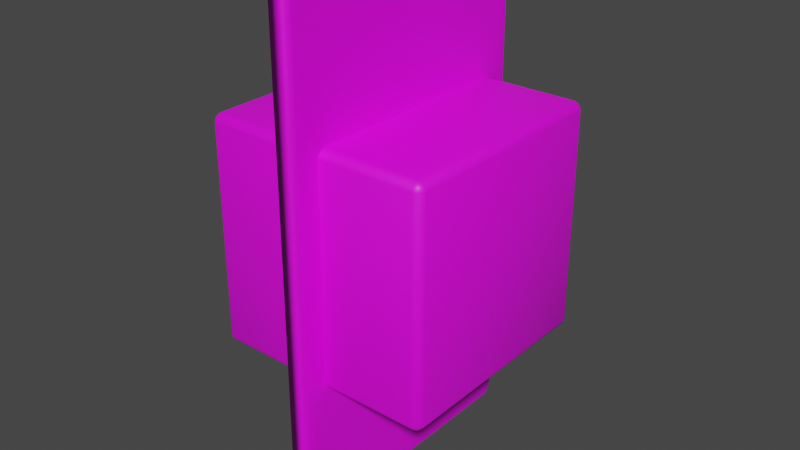 # Source: cobble.blend  (saved by Blender 3.6.14; exported with 4.5.12 LTS)
import bpy
from mathutils import Matrix  # noqa: F401  (used for matrix-valued properties, if any)

bpy.ops.wm.read_factory_settings(use_empty=True)
scene = bpy.context.scene
scene.name = 'Scene'

# ---- collections
col_collection = bpy.data.collections.new('Collection'); scene.collection.children.link(col_collection)

# ---- images (referenced by path relative to the original .blend; pixels are not part of the script)
import os
ASSET_DIR = os.environ.get("B2B_ASSET_DIR", "")  # directory of the original .blend (textures are referenced by path, not embedded)
HERE = os.path.dirname(os.path.abspath(__file__))  # packed textures are extracted next to this script under _unpacked/

def load_image(name, relpath, width, height, colorspace="sRGB"):
    """Load a texture the original file referenced (path relative to the .blend, or extracted next to this script)."""
    p = next((c for c in (os.path.join(HERE, relpath), os.path.join(ASSET_DIR, relpath)) if relpath and os.path.exists(c)), "")
    if p:
        img = bpy.data.images.load(p, check_existing=True)
        img.name = name
    else:  # same state as the original file: an image datablock whose file is absent (Cycles renders it pink)
        img = bpy.data.images.new(name, width, height)
        img.source = "FILE"
        img.filepath = "//" + (relpath or name)
    img.colorspace_settings.name = colorspace
    return img
img_cobble = load_image('cobble', 'cobblestone.png', 1024, 1024, 'sRGB')
img_shield = load_image('shield', 'shield.png', 1024, 1024, 'sRGB')

# ---- materials (node trees are filled in below, after node groups)
mat_material = bpy.data.materials.new('Material')
mat_material.alpha_threshold = 0.0
mat_material.use_transparent_shadow = False
mat_material.roughness = 0.5
mat_material.line_color = (0.0, 0.0, 0.0, 1.0)
mat_material_001 = bpy.data.materials.new('Material.001')
mat_material_001.use_transparent_shadow = False

# ---- node groups
ng_auto_smooth = bpy.data.node_groups.new('Auto Smooth', 'GeometryNodeTree')
_s = ng_auto_smooth.interface.new_socket(name='Geometry', in_out='OUTPUT', socket_type='NodeSocketGeometry')
_s = ng_auto_smooth.interface.new_socket(name='Geometry', in_out='INPUT', socket_type='NodeSocketGeometry')
_s = ng_auto_smooth.interface.new_socket(name='Angle', in_out='INPUT', socket_type='NodeSocketFloat')
_s.subtype = 'ANGLE'
_s.min_value = 0.0
_s.max_value = 3.142
ng_auto_smooth.is_modifier = True
_N = ng_auto_smooth.nodes; _L = ng_auto_smooth.links
n0 = _N.new('NodeGroupOutput'); n0.name = 'Group Output'; n0.location = (480, -100)
n1 = _N.new('NodeGroupInput'); n1.name = 'Group Input'; n1.location = (-420, -300)
n2 = _N.new('NodeGroupInput'); n2.name = 'Group Input.001'; n2.location = (-60, -100)
n3 = _N.new('GeometryNodeSetShadeSmooth'); n3.name = 'Set Shade Smooth'; n3.location = (120, -100)
n3.domain = 'EDGE'
n4 = _N.new('GeometryNodeSetShadeSmooth'); n4.name = 'Set Shade Smooth.001'; n4.location = (300, -100)
n5 = _N.new('GeometryNodeInputMeshEdgeAngle'); n5.name = 'Edge Angle'; n5.location = (-420, -220)
n6 = _N.new('GeometryNodeInputEdgeSmooth'); n6.name = 'Is Edge Smooth'; n6.location = (-60, -160)
n7 = _N.new('GeometryNodeInputShadeSmooth'); n7.name = 'Is Face Smooth'; n7.location = (-240, -340)
n8 = _N.new('FunctionNodeBooleanMath'); n8.name = 'Boolean Math'; n8.location = (-60, -220)
n9 = _N.new('FunctionNodeCompare'); n9.name = 'Compare'; n9.location = (-240, -180)
n9.operation = 'LESS_EQUAL'
_L.new(n5.outputs[0], n9.inputs[0])
_L.new(n4.outputs[0], n0.inputs[0])
_L.new(n1.outputs[1], n9.inputs[1])
_L.new(n9.outputs[0], n8.inputs[0])
_L.new(n7.outputs[0], n8.inputs[1])
_L.new(n2.outputs[0], n3.inputs[0])
_L.new(n6.outputs[0], n3.inputs[1])
_L.new(n3.outputs[0], n4.inputs[0])
_L.new(n8.outputs[0], n3.inputs[2])
n0.is_active_output = True

# ---- material node trees
mat_material.use_nodes = True; mat_material.node_tree.nodes.clear()
_N = mat_material.node_tree.nodes; _L = mat_material.node_tree.links
n0 = _N.new('ShaderNodeOutputMaterial'); n0.name = 'Material Output'; n0.location = (300, 300)
n1 = _N.new('ShaderNodeBsdfPrincipled'); n1.name = 'Principled BSDF'; n1.location = (10, 300)
n1.distribution = 'GGX'
n1.subsurface_method = 'RANDOM_WALK_SKIN'
n1.inputs[3].default_value = 1.45
n1.inputs[27].default_value = (0.0, 0.0, 0.0, 1.0)
n1.inputs[28].default_value = 1.0
n2 = _N.new('ShaderNodeTexImage'); n2.name = 'Image Texture'; n2.location = (-280, 280)
n2.image = img_cobble
n2.interpolation = 'Closest'
_L.new(n1.outputs[0], n0.inputs[0])
_L.new(n2.outputs[0], n1.inputs[0])
n0.is_active_output = True
mat_material_001.use_nodes = True; mat_material_001.node_tree.nodes.clear()
_N = mat_material_001.node_tree.nodes; _L = mat_material_001.node_tree.links
n0 = _N.new('ShaderNodeBsdfPrincipled'); n0.name = 'Principled BSDF'; n0.location = (10, 300)
n0.distribution = 'GGX'
n0.subsurface_method = 'RANDOM_WALK_SKIN'
n0.inputs[3].default_value = 1.45
n0.inputs[27].default_value = (0.0, 0.0, 0.0, 1.0)
n0.inputs[28].default_value = 1.0
n1 = _N.new('ShaderNodeOutputMaterial'); n1.name = 'Material Output'; n1.location = (300, 300)
n2 = _N.new('ShaderNodeTexImage'); n2.name = 'Image Texture'; n2.location = (-280, 280)
n2.image = img_shield
n2.interpolation = 'Closest'
_L.new(n0.outputs[0], n1.inputs[0])
_L.new(n2.outputs[0], n0.inputs[0])
n1.is_active_output = True

# ---- world
world_world = bpy.data.worlds.new('World'); scene.world = world_world
world_world.use_nodes = True; world_world.node_tree.nodes.clear()
_N = world_world.node_tree.nodes; _L = world_world.node_tree.links
n0 = _N.new('ShaderNodeOutputWorld'); n0.name = 'World Output'; n0.location = (300, 300)
n1 = _N.new('ShaderNodeBackground'); n1.name = 'Background'; n1.location = (10, 300)
n1.inputs[0].default_value = (0.05088, 0.05088, 0.05088, 1.0)
_L.new(n1.outputs[0], n0.inputs[0])
n0.is_active_output = True
world_world.color = (0.05088, 0.05088, 0.05088)
world_world.use_sun_shadow = False
world_world.sun_shadow_jitter_overblur = 0.0

# ---- meshes
me_cube = bpy.data.meshes.new('Cube')
me_cube.from_pydata([(0.9576, 0.9877, 0.9279), (0.9279, 1.0, 0.9279), (0.9279, 0.9877, 0.9576), (0.9595, 0.9716, 0.9595), (0.9279, 0.9576, 0.9877), (0.9279, 0.9279, 1.0), (0.9576, 0.9279, 0.9877), (0.9595, 0.9595, 0.9716), (0.9877, 0.9576, 0.9279), (0.9716, 0.9595, 0.9595), (0.9877, 0.9279, 0.9576), (1.0, 0.9279, 0.9279), (0.9576, 0.9279, -0.9877), (0.9279, 0.9279, -1.0), (0.9279, 0.9576, -0.9877), (0.9595, 0.9595, -0.9716), (0.9279, 0.9877, -0.9576), (0.9279, 1.0, -0.9279), (0.9576, 0.9877, -0.9279), (0.9595, 0.9716, -0.9595), (0.9877, 0.9279, -0.9576), (0.9716, 0.9595, -0.9595), (0.9877, 0.9576, -0.9279), (1.0, 0.9279, -0.9279), (0.9877, -0.9576, 0.9279), (1.0, -0.9279, 0.9279), (0.9877, -0.9279, 0.9576), (0.9716, -0.9595, 0.9595), (0.9576, -0.9279, 0.9877), (0.9279, -0.9279, 1.0), (0.9279, -0.9576, 0.9877), (0.9595, -0.9595, 0.9716), (0.9576, -0.9877, 0.9279), (0.9595, -0.9716, 0.9595), (0.9279, -0.9877, 0.9576), (0.9279, -1.0, 0.9279), (0.9877, -0.9279, -0.9576), (1.0, -0.9279, -0.9279), (0.9877, -0.9576, -0.9279), (0.9716, -0.9595, -0.9595), (0.9576, -0.9877, -0.9279), (0.9279, -1.0, -0.9279), (0.9279, -0.9877, -0.9576), (0.9595, -0.9716, -0.9595), (0.9576, -0.9279, -0.9877), (0.9595, -0.9595, -0.9716), (0.9279, -0.9576, -0.9877), (0.9279, -0.9279, -1.0), (-0.9279, 0.9877, 0.9576), (-0.9279, 1.0, 0.9279), (-0.9576, 0.9877, 0.9279), (-0.9595, 0.9716, 0.9595), (-0.9877, 0.9576, 0.9279), (-1.0, 0.9279, 0.9279), (-0.9877, 0.9279, 0.9576), (-0.9716, 0.9595, 0.9595), (-0.9279, 0.9576, 0.9877), (-0.9595, 0.9595, 0.9716), (-0.9576, 0.9279, 0.9877), (-0.9279, 0.9279, 1.0), (-0.9877, 0.9279, -0.9576), (-1.0, 0.9279, -0.9279), (-0.9877, 0.9576, -0.9279), (-0.9716, 0.9595, -0.9595), (-0.9576, 0.9877, -0.9279), (-0.9279, 1.0, -0.9279), (-0.9279, 0.9877, -0.9576), (-0.9595, 0.9716, -0.9595), (-0.9576, 0.9279, -0.9877), (-0.9595, 0.9595, -0.9716), (-0.9279, 0.9576, -0.9877), (-0.9279, 0.9279, -1.0), (-0.9877, -0.9279, 0.9576), (-1.0, -0.9279, 0.9279), (-0.9877, -0.9576, 0.9279), (-0.9716, -0.9595, 0.9595), (-0.9576, -0.9877, 0.9279), (-0.9279, -1.0, 0.9279), (-0.9279, -0.9877, 0.9576), (-0.9595, -0.9716, 0.9595), (-0.9576, -0.9279, 0.9877), (-0.9595, -0.9595, 0.9716), (-0.9279, -0.9576, 0.9877), (-0.9279, -0.9279, 1.0), (-0.9576, -0.9279, -0.9877), (-0.9279, -0.9279, -1.0), (-0.9279, -0.9576, -0.9877), (-0.9595, -0.9595, -0.9716), (-0.9279, -0.9877, -0.9576), (-0.9279, -1.0, -0.9279), (-0.9576, -0.9877, -0.9279), (-0.9595, -0.9716, -0.9595), (-0.9877, -0.9279, -0.9576), (-0.9716, -0.9595, -0.9595), (-0.9877, -0.9576, -0.9279), (-1.0, -0.9279, -0.9279)], [], [(32, 40, 38, 24), (68, 84, 92, 60), (39, 43, 45), (23, 11, 25, 37), (44, 12, 20, 36), (65, 49, 1, 17), (14, 70, 66, 16), (30, 82, 78, 34), (86, 46, 42, 88), (50, 64, 62, 52), (75, 79, 81), (90, 76, 74, 94), (63, 67, 69), (71, 13, 47, 85), (3, 7, 9), (87, 91, 93), (27, 31, 33), (80, 58, 54, 72), (41, 35, 77, 89), (5, 59, 83, 29), (51, 55, 57), (95, 73, 53, 61), (6, 28, 26, 10), (15, 19, 21), (56, 4, 2, 48), (0, 1, 2, 3), (4, 5, 6, 7), (8, 9, 10, 11), (12, 13, 14, 15), (16, 17, 18, 19), (20, 21, 22, 23), (24, 25, 26, 27), (28, 29, 30, 31), (32, 33, 34, 35), (36, 37, 38, 39), (40, 41, 42, 43), (44, 45, 46, 47), (48, 49, 50, 51), (52, 53, 54, 55), (56, 57, 58, 59), (60, 61, 62, 63), (64, 65, 66, 67), (68, 69, 70, 71), (72, 73, 74, 75), (76, 77, 78, 79), (80, 81, 82, 83), (84, 85, 86, 87), (88, 89, 90, 91), (92, 93, 94, 95), (8, 0, 3, 9), (2, 4, 7, 3), (6, 10, 9, 7), (20, 12, 15, 21), (14, 16, 19, 15), (18, 22, 21, 19), (32, 24, 27, 33), (26, 28, 31, 27), (30, 34, 33, 31), (44, 36, 39, 45), (38, 40, 43, 39), (42, 46, 45, 43), (56, 48, 51, 57), (50, 52, 55, 51), (54, 58, 57, 55), (68, 60, 63, 69), (62, 64, 67, 63), (66, 70, 69, 67), (80, 72, 75, 81), (74, 76, 79, 75), (78, 82, 81, 79), (92, 84, 87, 93), (86, 88, 91, 87), (90, 94, 93, 91), (71, 85, 84, 68), (95, 61, 60, 92), (13, 71, 70, 14), (65, 17, 16, 66), (11, 23, 22, 8), (17, 1, 0, 18), (89, 77, 76, 90), (73, 95, 94, 74), (35, 41, 40, 32), (37, 25, 24, 38), (49, 65, 64, 50), (61, 53, 52, 62), (29, 83, 82, 30), (77, 35, 34, 78), (5, 29, 28, 6), (25, 11, 10, 26), (85, 47, 46, 86), (41, 89, 88, 42), (83, 59, 58, 80), (53, 73, 72, 54), (59, 5, 4, 56), (1, 49, 48, 2), (47, 13, 12, 44), (23, 37, 36, 20), (8, 22, 18, 0)])
me_cube.polygons.foreach_set('use_smooth', [True] * 98)
_uv = me_cube.uv_layers.new(name='UVMap')
_uv.uv.foreach_set('vector', [0.9763, 0.9572, 0.9773, 0.03829, 0.9992, 0.03505, 0.9992, 0.9573, 0.9801, 0.02416, 0.01809, 0.02394, 0.0165, 0.002868, 0.9815, 0.002732, 0.9996, 0.003528, 0.9783, 0.02235, 0.9971, 5.393e-05, 0.9724, 0.01969, 0.9723, 0.9725, 0.01953, 0.9803, 0.01967, 0.02752, 0.01824, 0.9786, 0.9803, 0.9788, 0.9819, 0.9999, 0.0169, 1.0, 0.03779, 0.962, 0.03934, 0.03773, 0.9616, 0.03917, 0.9616, 0.9611, 0.9657, 0.9987, 0.03359, 1.0, 0.03679, 0.9779, 0.9628, 0.9771, 0.9613, 1.0, 0.03789, 1.0, 0.03818, 0.975, 0.9614, 0.9722, 0.03802, 0.0004113, 0.9625, 0.0004002, 0.9623, 0.02344, 0.03843, 0.0219, 0.02335, 0.03678, 0.02184, 0.9631, 5.755e-08, 0.9663, 0.001163, 0.03362, 0.0001559, 0.9962, 0.02032, 0.9779, 0.004217, 1.0, 0.02352, 0.03695, 0.02318, 0.9602, 0.0003431, 0.9612, 0.0001032, 0.0365, 0.01024, 0.9829, 0.01899, 0.9809, 0.01689, 0.9896, 0.9799, 0.03992, 0.9798, 0.963, 0.01849, 0.9628, 0.01857, 0.03976, 0.9804, 0.02029, 0.9825, 0.01153, 0.9891, 0.01823, 0.002893, 0.0003307, 0.02054, 0.01912, 0.0002057, 0.003072, 0.9999, 0.998, 0.9977, 0.9999, 0.9793, 0.975, 0.9777, 0.02389, 0.01809, 0.02859, 0.0165, 0.007518, 0.979, 0.002461, 0.9612, 0.03938, 0.9602, 0.9562, 0.03918, 0.9591, 0.03957, 0.0379, 0.01849, 0.9628, 0.01857, 0.04441, 0.9774, 0.03965, 0.9773, 0.9581, 0.02037, 0.01895, 0.0115, 0.01685, 0.01823, 0.01004, 0.9798, 0.02461, 0.9797, 0.9774, 0.01953, 0.9803, 0.01967, 0.02752, 0.01824, 0.9786, 0.9778, 0.9739, 0.9794, 0.9949, 0.0169, 1.0, 0.9827, 0.9888, 0.9806, 0.9799, 0.9895, 0.982, 0.03524, 0.0001606, 0.9658, 0.001163, 0.9626, 0.02323, 0.0382, 0.02173, 0.9775, 0.03807, 0.9616, 0.03917, 0.9626, 0.02323, 0.9804, 0.02029, 0.002362, 0.9644, 0.01849, 0.9628, 0.01824, 0.9786, 0.0009031, 0.983, 0.9998, 0.9728, 0.9998, 0.9998, 0.9727, 1.0, 0.9723, 0.9725, 0.9803, 0.9788, 0.9798, 0.963, 0.9961, 0.9644, 0.9976, 0.9831, 0.9628, 0.9771, 0.9616, 0.9611, 0.9776, 0.9621, 0.9806, 0.9799, 0.9728, 0.0002656, 1.0, 0.0003076, 0.9998, 0.01965, 0.9724, 0.01969, 0.000176, 0.9807, 0.01953, 0.9803, 0.01872, 1.0, 1.534e-07, 1.0, 0.9778, 0.9739, 0.9773, 0.9581, 0.9936, 0.9595, 0.9952, 0.9782, 0.9763, 0.9572, 0.9793, 0.975, 0.9614, 0.9722, 0.9602, 0.9562, 0.01984, 0.0008067, 0.01967, 0.02752, 0.0003529, 0.02706, 0.0, -0.0001372, 0.9773, 0.03829, 0.9612, 0.03938, 0.9623, 0.02344, 0.9783, 0.02235, 0.01824, 0.9786, 0.0009031, 0.983, 0.002362, 0.9644, 0.01849, 0.9628, 0.0382, 0.02173, 0.03934, 0.03773, 0.02335, 0.03678, 0.02037, 0.01895, 0.002889, 0.9813, 0.01953, 0.9803, 0.01872, 0.9971, 1.971e-07, 1.0, 0.00225, 0.04296, 0.0007386, 0.02429, 0.01809, 0.02859, 0.01857, 0.04441, 0.01867, 0.01088, 0.01967, 0.02752, 0.002872, 0.02668, 3.497e-10, 0.008001, 0.02184, 0.9631, 0.03779, 0.962, 0.03679, 0.9779, 0.01899, 0.9809, 0.9801, 0.02416, 0.9975, 0.01969, 0.996, 0.03836, 0.9799, 0.03992, 0.9807, 0.994, 0.9797, 0.9774, 0.9965, 0.9782, 0.9993, 0.9969, 0.02318, 0.9602, 0.03918, 0.9591, 0.03818, 0.975, 0.02032, 0.9779, 0.9777, 0.02389, 0.995, 0.01942, 0.9935, 0.03809, 0.9774, 0.03965, 0.01809, 0.02394, 0.01857, 0.03976, 0.00225, 0.03831, 0.0007387, 0.01964, 0.03843, 0.0219, 0.03957, 0.0379, 0.02352, 0.03695, 0.02054, 0.01912, 0.9806, 0.007802, 0.9993, 0.004922, 0.9965, 0.02364, 0.9798, 0.02461, 0.9994, 0.03483, 0.9775, 0.03807, 0.9804, 0.02029, 0.9891, 0.01823, 0.9626, 0.02323, 0.9658, 0.001163, 0.9825, 0.01153, 0.9804, 0.02029, 0.01824, 0.9786, 0.0169, 1.0, 1.605e-08, 0.9919, 0.0009031, 0.983, 0.9819, 0.9999, 0.9803, 0.9788, 0.9976, 0.9831, 0.9984, 0.9919, 0.9657, 0.9987, 0.9628, 0.9771, 0.9806, 0.9799, 0.9827, 0.9888, 0.9776, 0.9621, 0.9998, 0.9652, 0.9895, 0.982, 0.9806, 0.9799, 0.9763, 0.9572, 0.9992, 0.9573, 0.9999, 0.998, 0.9793, 0.975, 0.9794, 0.9949, 0.9778, 0.9739, 0.9952, 0.9782, 0.9959, 0.987, 0.9613, 1.0, 0.9614, 0.9722, 0.9793, 0.975, 0.9977, 0.9999, 0.01824, 0.9786, 0.0169, 1.0, 4.648e-08, 0.9919, 0.0009031, 0.983, 0.9992, 0.03505, 0.9773, 0.03829, 0.9783, 0.02235, 0.9996, 0.003528, 0.9623, 0.02344, 0.9625, 0.0004002, 0.9971, 5.393e-05, 0.9783, 0.02235, 0.03524, 0.0001606, 0.0382, 0.02173, 0.02037, 0.01895, 0.01823, 0.01004, 0.02335, 0.03678, 0.001163, 0.03362, 0.0115, 0.01685, 0.02037, 0.01895, 0.0165, 0.007518, 0.01809, 0.02859, 0.0007386, 0.02429, 2.37e-07, 0.0155, 0.9801, 0.02416, 0.9815, 0.002732, 0.9984, 0.01082, 0.9975, 0.01969, 5.755e-08, 0.9663, 0.02184, 0.9631, 0.01899, 0.9809, 0.01024, 0.9829, 0.03679, 0.9779, 0.03359, 1.0, 0.01689, 0.9896, 0.01899, 0.9809, 0.9777, 0.02389, 0.979, 0.002461, 0.9959, 0.01055, 0.995, 0.01942, 0.0003431, 0.9612, 0.02318, 0.9602, 0.02032, 0.9779, 0.0001559, 0.9962, 0.03818, 0.975, 0.03789, 1.0, 0.004217, 1.0, 0.02032, 0.9779, 0.0165, 0.002868, 0.01809, 0.02394, 0.0007387, 0.01964, 2.988e-07, 0.01085, 0.03802, 0.0004113, 0.03843, 0.0219, 0.02054, 0.01912, 0.002893, 0.0003307, 0.02352, 0.03695, 0.0001032, 0.0365, 0.0002057, 0.003072, 0.02054, 0.01912, 0.9799, 0.03992, 0.01857, 0.03976, 0.01809, 0.02394, 0.9801, 0.02416, 0.9798, 0.02461, 0.01967, 0.02752, 0.01867, 0.01088, 0.9806, 0.007802, 0.9798, 0.963, 0.9799, 0.03992, 0.996, 0.03836, 0.9961, 0.9644, 0.03779, 0.962, 0.9616, 0.9611, 0.9628, 0.9771, 0.03679, 0.9779, 0.9723, 0.9725, 0.9724, 0.01969, 0.9998, 0.01965, 0.9998, 0.9728, 0.9616, 0.9611, 0.9616, 0.03917, 0.9775, 0.03807, 0.9776, 0.9621, 0.03957, 0.0379, 0.03918, 0.9591, 0.02318, 0.9602, 0.02352, 0.03695, 0.9797, 0.9774, 0.9798, 0.02461, 0.9965, 0.02364, 0.9965, 0.9782, 0.9602, 0.9562, 0.9612, 0.03938, 0.9773, 0.03829, 0.9763, 0.9572, 0.01967, 0.02752, 0.01953, 0.9803, 0.000176, 0.9807, 0.0003529, 0.02706, 0.03934, 0.03773, 0.03779, 0.962, 0.02184, 0.9631, 0.02335, 0.03678, 0.01967, 0.02752, 0.01953, 0.9803, 0.002889, 0.9813, 0.002872, 0.02668, 0.9773, 0.9581, 0.9774, 0.03965, 0.9935, 0.03809, 0.9936, 0.9595, 0.03918, 0.9591, 0.9602, 0.9562, 0.9614, 0.9722, 0.03818, 0.975, 0.01849, 0.9628, 0.9773, 0.9581, 0.9778, 0.9739, 0.01824, 0.9786, 0.01953, 0.9803, 0.9723, 0.9725, 0.9727, 1.0, 0.01872, 1.0, 0.01857, 0.03976, 0.01849, 0.9628, 0.002362, 0.9644, 0.00225, 0.03831, 0.9612, 0.03938, 0.03957, 0.0379, 0.03843, 0.0219, 0.9623, 0.02344, 0.9774, 0.03965, 0.01857, 0.04441, 0.01809, 0.02859, 0.9777, 0.02389, 0.01953, 0.9803, 0.9797, 0.9774, 0.9807, 0.994, 0.01872, 0.9971, 0.01857, 0.04441, 0.01849, 0.9628, 0.002362, 0.9644, 0.00225, 0.04296, 0.9616, 0.03917, 0.03934, 0.03773, 0.0382, 0.02173, 0.9626, 0.02323, 0.01849, 0.9628, 0.9798, 0.963, 0.9803, 0.9788, 0.01824, 0.9786, 0.9724, 0.01969, 0.01967, 0.02752, 0.01984, 0.0008067, 0.9728, 0.0002656, 0.9994, 0.03483, 0.9998, 0.9652, 0.9776, 0.9621, 0.9775, 0.03807])
me_cube.materials.append(mat_material)
me_cube.use_mirror_vertex_groups = False
me_cube.update()
me_cube_001 = bpy.data.meshes.new('Cube.001')
me_cube_001.from_pydata([(-0.9624, -0.9442, -0.9925), (-0.9442, -0.9442, -1.0), (-0.9442, -0.9624, -0.9925), (-0.9636, -0.9636, -0.9826), (-0.9442, -0.9925, -0.9624), (-0.9442, -1.0, -0.9442), (-0.9624, -0.9925, -0.9442), (-0.9636, -0.9826, -0.9636), (-0.9925, -0.9442, -0.9624), (-0.9826, -0.9636, -0.9636), (-0.9925, -0.9624, -0.9442), (-1.0, -0.9442, -0.9442), (-0.9624, -0.9925, 0.9442), (-0.9442, -1.0, 0.9442), (-0.9442, -0.9925, 0.9624), (-0.9636, -0.9826, 0.9636), (-0.9442, -0.9624, 0.9925), (-0.9442, -0.9442, 1.0), (-0.9624, -0.9442, 0.9925), (-0.9636, -0.9636, 0.9826), (-0.9925, -0.9624, 0.9442), (-0.9826, -0.9636, 0.9636), (-0.9925, -0.9442, 0.9624), (-1.0, -0.9442, 0.9442), (-0.9442, 0.9624, -0.9925), (-0.9442, 0.9442, -1.0), (-0.9624, 0.9442, -0.9925), (-0.9636, 0.9636, -0.9826), (-0.9925, 0.9442, -0.9624), (-1.0, 0.9442, -0.9442), (-0.9925, 0.9624, -0.9442), (-0.9826, 0.9636, -0.9636), (-0.9442, 0.9925, -0.9624), (-0.9636, 0.9826, -0.9636), (-0.9624, 0.9925, -0.9442), (-0.9442, 1.0, -0.9442), (-0.9624, 0.9442, 0.9925), (-0.9442, 0.9442, 1.0), (-0.9442, 0.9624, 0.9925), (-0.9636, 0.9636, 0.9826), (-0.9442, 0.9925, 0.9624), (-0.9442, 1.0, 0.9442), (-0.9624, 0.9925, 0.9442), (-0.9636, 0.9826, 0.9636), (-0.9925, 0.9442, 0.9624), (-0.9826, 0.9636, 0.9636), (-0.9925, 0.9624, 0.9442), (-1.0, 0.9442, 0.9442), (0.9442, -0.9624, -0.9925), (0.9442, -0.9442, -1.0), (0.9624, -0.9442, -0.9925), (0.9636, -0.9636, -0.9826), (0.9925, -0.9442, -0.9624), (1.0, -0.9442, -0.9442), (0.9925, -0.9624, -0.9442), (0.9826, -0.9636, -0.9636), (0.9442, -0.9925, -0.9624), (0.9636, -0.9826, -0.9636), (0.9624, -0.9925, -0.9442), (0.9442, -1.0, -0.9442), (0.9624, -0.9442, 0.9925), (0.9442, -0.9442, 1.0), (0.9442, -0.9624, 0.9925), (0.9636, -0.9636, 0.9826), (0.9442, -0.9925, 0.9624), (0.9442, -1.0, 0.9442), (0.9624, -0.9925, 0.9442), (0.9636, -0.9826, 0.9636), (0.9925, -0.9442, 0.9624), (0.9826, -0.9636, 0.9636), (0.9925, -0.9624, 0.9442), (1.0, -0.9442, 0.9442), (0.9624, 0.9442, -0.9925), (0.9442, 0.9442, -1.0), (0.9442, 0.9624, -0.9925), (0.9636, 0.9636, -0.9826), (0.9442, 0.9925, -0.9624), (0.9442, 1.0, -0.9442), (0.9624, 0.9925, -0.9442), (0.9636, 0.9826, -0.9636), (0.9925, 0.9442, -0.9624), (0.9826, 0.9636, -0.9636), (0.9925, 0.9624, -0.9442), (1.0, 0.9442, -0.9442), (0.9442, 0.9624, 0.9925), (0.9442, 0.9442, 1.0), (0.9624, 0.9442, 0.9925), (0.9636, 0.9636, 0.9826), (0.9925, 0.9442, 0.9624), (1.0, 0.9442, 0.9442), (0.9925, 0.9624, 0.9442), (0.9826, 0.9636, 0.9636), (0.9442, 0.9925, 0.9624), (0.9636, 0.9826, 0.9636), (0.9624, 0.9925, 0.9442), (0.9442, 1.0, 0.9442)], [], [(11, 23, 47, 29), (86, 60, 68, 88), (74, 24, 32, 76), (15, 19, 21), (39, 43, 45), (25, 73, 49, 1), (62, 16, 14, 64), (42, 34, 30, 46), (38, 84, 92, 40), (50, 72, 80, 52), (75, 79, 81), (90, 82, 78, 94), (3, 7, 9), (59, 65, 13, 5), (85, 37, 17, 61), (35, 41, 95, 77), (27, 31, 33), (51, 55, 57), (87, 91, 93), (66, 58, 54, 70), (63, 67, 69), (83, 89, 71, 53), (6, 12, 20, 10), (18, 36, 44, 22), (2, 48, 56, 4), (0, 1, 2, 3), (4, 5, 6, 7), (8, 9, 10, 11), (12, 13, 14, 15), (16, 17, 18, 19), (20, 21, 22, 23), (24, 25, 26, 27), (28, 29, 30, 31), (32, 33, 34, 35), (36, 37, 38, 39), (40, 41, 42, 43), (44, 45, 46, 47), (48, 49, 50, 51), (52, 53, 54, 55), (56, 57, 58, 59), (60, 61, 62, 63), (64, 65, 66, 67), (68, 69, 70, 71), (72, 73, 74, 75), (76, 77, 78, 79), (80, 81, 82, 83), (84, 85, 86, 87), (88, 89, 90, 91), (92, 93, 94, 95), (8, 0, 3, 9), (2, 4, 7, 3), (6, 10, 9, 7), (20, 12, 15, 21), (14, 16, 19, 15), (18, 22, 21, 19), (32, 24, 27, 33), (26, 28, 31, 27), (30, 34, 33, 31), (44, 36, 39, 45), (38, 40, 43, 39), (42, 46, 45, 43), (56, 48, 51, 57), (50, 52, 55, 51), (54, 58, 57, 55), (68, 60, 63, 69), (62, 64, 67, 63), (66, 70, 69, 67), (80, 72, 75, 81), (74, 76, 79, 75), (78, 82, 81, 79), (92, 84, 87, 93), (86, 88, 91, 87), (90, 94, 93, 91), (25, 1, 0, 26), (11, 29, 28, 8), (5, 13, 12, 6), (23, 11, 10, 20), (17, 37, 36, 18), (47, 23, 22, 44), (41, 35, 34, 42), (29, 47, 46, 30), (73, 25, 24, 74), (35, 77, 76, 32), (37, 85, 84, 38), (95, 41, 40, 92), (89, 83, 82, 90), (77, 95, 94, 78), (49, 73, 72, 50), (83, 53, 52, 80), (85, 61, 60, 86), (71, 89, 88, 68), (65, 59, 58, 66), (53, 71, 70, 54), (1, 49, 48, 2), (59, 5, 4, 56), (61, 17, 16, 62), (13, 65, 64, 14), (26, 0, 8, 28)])
me_cube_001.polygons.foreach_set('use_smooth', [True] * 98)
_uv = me_cube_001.uv_layers.new(name='UVMap')
_uv.uv.foreach_set('vector', [0.405, 0.6419, 0.4045, 0.9827, 0.2203, 0.983, 0.22, 0.6419, 0.2025, 0.9841, 0.01707, 0.9839, 0.01715, 0.9835, 0.2025, 0.9839, 0.2041, 0.6511, 0.218, 0.6511, 0.218, 0.6718, 0.2041, 0.6718, 0.4053, 0.9832, 0.405, 0.9835, 0.4049, 0.983, 0.2199, 0.9837, 0.2196, 0.9834, 0.22, 0.9833, 0.2052, 0.9864, 0.3901, 0.9864, 0.3901, 0.9976, 0.2052, 0.9976, 0.01466, 0.9748, 2.65e-07, 0.9748, 2.65e-07, 0.9541, 0.01466, 0.9541, 0.2194, 0.9831, 0.2192, 0.6418, 0.2198, 0.6419, 0.22, 0.983, 0.218, 0.9738, 0.2041, 0.9738, 0.2041, 0.9531, 0.218, 0.9531, 0.01649, 0.6411, 0.2026, 0.641, 0.2026, 0.6412, 0.01654, 0.6414, 0.2027, 0.6411, 0.2028, 0.6412, 0.2027, 0.6412, 0.2026, 0.9838, 0.2026, 0.6413, 0.2028, 0.6412, 0.2028, 0.9839, 0.4053, 0.6413, 0.4056, 0.6415, 0.4053, 0.6416, 0.01466, 0.6809, 0.01466, 0.9445, 2.356e-07, 0.9445, 0.0, 0.6809, 0.01601, 0.9852, 0.2025, 0.9852, 0.2025, 1.0, 0.01601, 1.0, 0.218, 0.6814, 0.218, 0.9435, 0.2041, 0.9435, 0.2041, 0.6814, 0.2197, 0.6412, 0.2197, 0.6416, 0.2194, 0.6415, 0.01637, 0.6412, 0.0164, 0.6414, 0.01623, 0.6413, 0.2026, 0.9841, 0.2026, 0.9839, 0.2027, 0.984, 0.01654, 0.9834, 0.01615, 0.6415, 0.01642, 0.6415, 0.01697, 0.9833, 0.01687, 0.9838, 0.01666, 0.9835, 0.01693, 0.9835, 0.2026, 0.6413, 0.2025, 0.9838, 0.01717, 0.9833, 0.01655, 0.6415, 0.4057, 0.6418, 0.4055, 0.9828, 0.4048, 0.9827, 0.4052, 0.6419, 0.4046, 0.9837, 0.2202, 0.9839, 0.2203, 0.9833, 0.4045, 0.983, 0.0, 0.6506, 0.01466, 0.6506, 0.01466, 0.6713, 0.0, 0.6713, 0.4051, 0.6411, 0.4052, 0.6409, 0.4054, 0.641, 0.4053, 0.6413, 0.4059, 0.6414, 0.406, 0.6417, 0.4057, 0.6418, 0.4056, 0.6415, 0.405, 0.6417, 0.4053, 0.6416, 0.4052, 0.6419, 0.405, 0.6419, 0.4055, 0.9828, 0.4059, 0.9829, 0.4057, 0.9833, 0.4053, 0.9832, 0.4051, 0.9839, 0.4047, 0.9841, 0.4046, 0.9837, 0.405, 0.9835, 0.4048, 0.9827, 0.4049, 0.983, 0.4045, 0.983, 0.4045, 0.9827, 0.2195, 0.6409, 0.2199, 0.6408, 0.2199, 0.6411, 0.2197, 0.6412, 0.22, 0.6416, 0.22, 0.6419, 0.2198, 0.6419, 0.2197, 0.6416, 0.219, 0.6414, 0.2194, 0.6415, 0.2192, 0.6418, 0.2189, 0.6417, 0.2202, 0.9839, 0.2201, 0.9842, 0.2198, 0.9841, 0.2199, 0.9837, 0.2192, 0.9835, 0.2191, 0.9832, 0.2194, 0.9831, 0.2196, 0.9834, 0.2203, 0.9833, 0.22, 0.9833, 0.22, 0.983, 0.2203, 0.983, 0.01631, 0.6411, 0.01646, 0.641, 0.01649, 0.6411, 0.01637, 0.6412, 0.01654, 0.6414, 0.01655, 0.6415, 0.01642, 0.6415, 0.0164, 0.6414, 0.01608, 0.6413, 0.01623, 0.6413, 0.01615, 0.6415, 0.01602, 0.6414, 0.01707, 0.9839, 0.01703, 0.9841, 0.01679, 0.984, 0.01687, 0.9838, 0.01642, 0.9836, 0.01632, 0.9834, 0.01654, 0.9834, 0.01666, 0.9835, 0.01715, 0.9835, 0.01693, 0.9835, 0.01697, 0.9833, 0.01717, 0.9833, 0.2026, 0.641, 0.2026, 0.641, 0.2027, 0.641, 0.2027, 0.6411, 0.2028, 0.6411, 0.2029, 0.6412, 0.2028, 0.6412, 0.2028, 0.6412, 0.2026, 0.6412, 0.2027, 0.6412, 0.2026, 0.6413, 0.2026, 0.6413, 0.2027, 0.9842, 0.2026, 0.9842, 0.2025, 0.9841, 0.2026, 0.9841, 0.2025, 0.9839, 0.2025, 0.9838, 0.2026, 0.9838, 0.2026, 0.9839, 0.2028, 0.984, 0.2027, 0.984, 0.2028, 0.9839, 0.2029, 0.9839, 0.405, 0.6417, 0.4051, 0.6411, 0.4053, 0.6413, 0.4053, 0.6416, 0.4054, 0.641, 0.4059, 0.6414, 0.4056, 0.6415, 0.4053, 0.6413, 0.4057, 0.6418, 0.4052, 0.6419, 0.4053, 0.6416, 0.4056, 0.6415, 0.4048, 0.9827, 0.4055, 0.9828, 0.4053, 0.9832, 0.4049, 0.983, 0.4057, 0.9833, 0.4051, 0.9839, 0.405, 0.9835, 0.4053, 0.9832, 0.4046, 0.9837, 0.4045, 0.983, 0.4049, 0.983, 0.405, 0.9835, 0.219, 0.6414, 0.2195, 0.6409, 0.2197, 0.6412, 0.2194, 0.6415, 0.2199, 0.6411, 0.22, 0.6416, 0.2197, 0.6416, 0.2197, 0.6412, 0.2198, 0.6419, 0.2192, 0.6418, 0.2194, 0.6415, 0.2197, 0.6416, 0.2203, 0.9833, 0.2202, 0.9839, 0.2199, 0.9837, 0.22, 0.9833, 0.2198, 0.9841, 0.2192, 0.9835, 0.2196, 0.9834, 0.2199, 0.9837, 0.2194, 0.9831, 0.22, 0.983, 0.22, 0.9833, 0.2196, 0.9834, 0.01608, 0.6413, 0.01631, 0.6411, 0.01637, 0.6412, 0.01623, 0.6413, 0.01649, 0.6411, 0.01654, 0.6414, 0.0164, 0.6414, 0.01637, 0.6412, 0.01642, 0.6415, 0.01615, 0.6415, 0.01623, 0.6413, 0.0164, 0.6414, 0.01715, 0.9835, 0.01707, 0.9839, 0.01687, 0.9838, 0.01693, 0.9835, 0.01679, 0.984, 0.01642, 0.9836, 0.01666, 0.9835, 0.01687, 0.9838, 0.01654, 0.9834, 0.01697, 0.9833, 0.01693, 0.9835, 0.01666, 0.9835, 0.2026, 0.6412, 0.2026, 0.641, 0.2027, 0.6411, 0.2027, 0.6412, 0.2027, 0.641, 0.2028, 0.6411, 0.2028, 0.6412, 0.2027, 0.6411, 0.2028, 0.6412, 0.2026, 0.6413, 0.2027, 0.6412, 0.2028, 0.6412, 0.2028, 0.984, 0.2027, 0.9842, 0.2026, 0.9841, 0.2027, 0.984, 0.2025, 0.9841, 0.2025, 0.9839, 0.2026, 0.9839, 0.2026, 0.9841, 0.2026, 0.9838, 0.2028, 0.9839, 0.2027, 0.984, 0.2026, 0.9839, 0.2199, 0.6408, 0.4052, 0.6409, 0.4051, 0.6411, 0.2199, 0.6411, 0.405, 0.6419, 0.22, 0.6419, 0.22, 0.6416, 0.405, 0.6417, 0.406, 0.6417, 0.4059, 0.9829, 0.4055, 0.9828, 0.4057, 0.6418, 0.4045, 0.9827, 0.405, 0.6419, 0.4052, 0.6419, 0.4048, 0.9827, 0.4047, 0.9841, 0.2201, 0.9842, 0.2202, 0.9839, 0.4046, 0.9837, 0.2203, 0.983, 0.4045, 0.9827, 0.4045, 0.983, 0.2203, 0.9833, 0.2191, 0.9832, 0.2189, 0.6417, 0.2192, 0.6418, 0.2194, 0.9831, 0.22, 0.6419, 0.2203, 0.983, 0.22, 0.983, 0.2198, 0.6419, 0.2041, 0.6415, 0.218, 0.6415, 0.218, 0.6511, 0.2041, 0.6511, 0.218, 0.6814, 0.2041, 0.6814, 0.2041, 0.6718, 0.218, 0.6718, 0.218, 0.9834, 0.2041, 0.9834, 0.2041, 0.9738, 0.218, 0.9738, 0.2041, 0.9435, 0.218, 0.9435, 0.218, 0.9531, 0.2041, 0.9531, 0.2025, 0.9838, 0.2026, 0.6413, 0.2026, 0.6413, 0.2026, 0.9838, 0.2029, 0.6412, 0.2029, 0.9839, 0.2028, 0.9839, 0.2028, 0.6412, 0.01646, 0.641, 0.2026, 0.641, 0.2026, 0.641, 0.01649, 0.6411, 0.2026, 0.6413, 0.01655, 0.6415, 0.01654, 0.6414, 0.2026, 0.6412, 0.2026, 0.9842, 0.01703, 0.9841, 0.01707, 0.9839, 0.2025, 0.9841, 0.01717, 0.9833, 0.2025, 0.9838, 0.2025, 0.9839, 0.01715, 0.9835, 0.01632, 0.9834, 0.01602, 0.6414, 0.01615, 0.6415, 0.01654, 0.9834, 0.01655, 0.6415, 0.01717, 0.9833, 0.01697, 0.9833, 0.01642, 0.6415, 0.0, 0.641, 0.01466, 0.641, 0.01466, 0.6506, 0.0, 0.6506, 0.01466, 0.6809, 0.0, 0.6809, 0.0, 0.6713, 0.01466, 0.6713, 0.01466, 0.9844, 2.65e-07, 0.9844, 2.65e-07, 0.9748, 0.01466, 0.9748, 2.356e-07, 0.9445, 0.01466, 0.9445, 0.01466, 0.9541, 2.65e-07, 0.9541, 0.2199, 0.6411, 0.4051, 0.6411, 0.405, 0.6417, 0.22, 0.6416])
me_cube_001.materials.append(mat_material_001)
me_cube_001.update()

# ---- objects
ob_block = bpy.data.objects.new('block', me_cube)
ob_shield = bpy.data.objects.new('shield', me_cube_001)

# ---- transforms, parenting, visibility, modifiers, constraints
ob_block.location = (0.0, 0.0, 0.0)
ob_block.lock_rotations_4d = False
ob_block.empty_display_type = 'ARROWS'
ob_block.lineart.crease_threshold = 0.0
ob_shield.location = (0.0, 0.0, 0.0)
ob_shield.scale = (0.1, 1.2, 2.2)
_m = ob_shield.modifiers.new('Auto Smooth', 'NODES')
_m.node_group = ng_auto_smooth
_gi = [s.identifier for s in ng_auto_smooth.interface.items_tree if s.item_type == 'SOCKET' and s.in_out == 'INPUT']
_m[_gi[1]] = 0.5236  # Angle

# ---- collection membership
col_collection.objects.link(ob_block)
col_collection.objects.link(ob_shield)

# ---- scene / render settings (as saved in the file)
scene.frame_start = 1; scene.frame_end = 250; scene.frame_set(1)
scene.render.engine = 'BLENDER_EEVEE_NEXT'
scene.cycles.sampling_pattern = 'TABULATED_SOBOL'
scene.view_settings.view_transform = 'Filmic'
bpy.context.view_layer.update()

# ---- added for rendering (the .blend has no active camera and no usable light): camera, sun
cam_auto = bpy.data.cameras.new('AutoCamera')
cam_auto.lens = 50.0
cam_auto.sensor_width = 36.0
cam_auto.clip_end = 1000.0
ob_auto_camera = bpy.data.objects.new('AutoCamera', cam_auto)
scene.collection.objects.link(ob_auto_camera)
ob_auto_camera.location = (4.99278, -5.99134, 3.99423)
ob_auto_camera.rotation_euler = (1.09748, -7.21219e-08, 0.694738)
scene.camera = ob_auto_camera
light_auto_sun = bpy.data.lights.new('AutoSun', 'SUN')
light_auto_sun.energy = 3.0
light_auto_sun.angle = 0.0523599
ob_auto_sun = bpy.data.objects.new('AutoSun', light_auto_sun)
scene.collection.objects.link(ob_auto_sun)
ob_auto_sun.rotation_euler = (0.872665, 0.174533, 0.523599)
bpy.context.view_layer.update()
